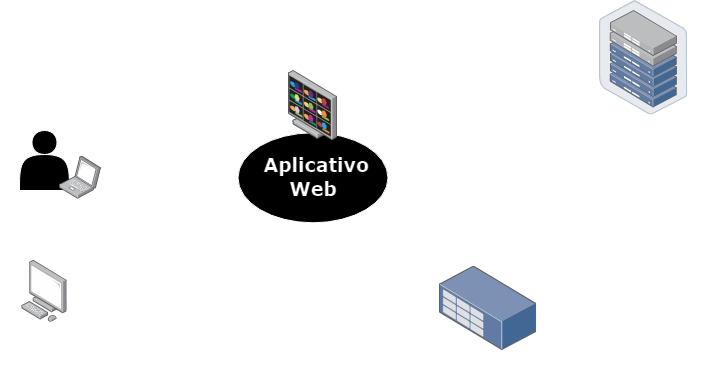

The diagram above was exported from draw.io. Its source (the exported page's mxGraphModel, read from the mxfile embedded in the PNG):
<mxGraphModel dx="1050" dy="557" grid="1" gridSize="10" guides="1" tooltips="1" connect="1" arrows="1" fold="1" page="1" pageScale="1" pageWidth="827" pageHeight="1169" math="0" shadow="0">
  <root>
    <mxCell id="0" />
    <mxCell id="1" parent="0" />
    <mxCell id="jT8jEv-N9B7mtu_CJD_j-2" value="" style="shape=actor;whiteSpace=wrap;html=1;" parent="1" vertex="1">
      <mxGeometry x="20" y="220" width="50" height="60" as="geometry" />
    </mxCell>
    <mxCell id="jT8jEv-N9B7mtu_CJD_j-5" value="" style="endArrow=classic;html=1;rounded=0;" parent="1" edge="1">
      <mxGeometry width="50" height="50" relative="1" as="geometry">
        <mxPoint x="110" y="259.5" as="sourcePoint" />
        <mxPoint x="230" y="259.5" as="targetPoint" />
      </mxGeometry>
    </mxCell>
    <mxCell id="jT8jEv-N9B7mtu_CJD_j-6" value="" style="image;points=[];aspect=fixed;html=1;align=center;shadow=0;dashed=0;image=img/lib/allied_telesis/computer_and_terminals/Laptop.svg;" parent="1" vertex="1">
      <mxGeometry x="60" y="246" width="42" height="42.599999999999994" as="geometry" />
    </mxCell>
    <mxCell id="jT8jEv-N9B7mtu_CJD_j-8" value="&lt;b style=&quot;font-size: 19px;&quot;&gt;&lt;font style=&quot;font-size: 19px;&quot; face=&quot;Verdana&quot;&gt;&amp;nbsp;Aplicativo Web&lt;/font&gt;&lt;/b&gt;" style="ellipse;whiteSpace=wrap;html=1;align=center;verticalAlign=middle;" parent="1" vertex="1">
      <mxGeometry x="238.5" y="222.3" width="150" height="90" as="geometry" />
    </mxCell>
    <mxCell id="jT8jEv-N9B7mtu_CJD_j-9" value="Usuário" style="text;strokeColor=none;fillColor=none;html=1;fontSize=24;fontStyle=1;verticalAlign=middle;align=center;" parent="1" vertex="1">
      <mxGeometry x="12.5" y="290" width="65" height="20" as="geometry" />
    </mxCell>
    <mxCell id="jT8jEv-N9B7mtu_CJD_j-10" value="" style="endArrow=classic;html=1;rounded=0;" parent="1" edge="1">
      <mxGeometry width="50" height="50" relative="1" as="geometry">
        <mxPoint x="340" y="320" as="sourcePoint" />
        <mxPoint x="430" y="400" as="targetPoint" />
        <Array as="points">
          <mxPoint x="340" y="390" />
        </Array>
      </mxGeometry>
    </mxCell>
    <mxCell id="jT8jEv-N9B7mtu_CJD_j-11" value="Banco de dados&lt;br&gt;" style="text;strokeColor=none;fillColor=none;html=1;fontSize=24;fontStyle=1;verticalAlign=middle;align=center;" parent="1" vertex="1">
      <mxGeometry x="417.2" y="420" width="120" height="50" as="geometry" />
    </mxCell>
    <mxCell id="jT8jEv-N9B7mtu_CJD_j-13" value="" style="image;points=[];aspect=fixed;html=1;align=center;shadow=0;dashed=0;image=img/lib/allied_telesis/storage/Datacenter_Server_Rack_Storage_Unit_Small.svg;" parent="1" vertex="1">
      <mxGeometry x="440" y="355.61" width="97.2" height="84.39" as="geometry" />
    </mxCell>
    <mxCell id="IBK9o149XOSolgOIlR_W-1" value="" style="image;points=[];aspect=fixed;html=1;align=center;shadow=0;dashed=0;image=img/lib/allied_telesis/computer_and_terminals/Personal_Computer.svg;" vertex="1" parent="1">
      <mxGeometry x="22.19999999999999" y="350" width="45.6" height="61.800000000000004" as="geometry" />
    </mxCell>
    <mxCell id="IBK9o149XOSolgOIlR_W-3" value="Admin" style="text;strokeColor=none;fillColor=none;html=1;fontSize=24;fontStyle=1;verticalAlign=middle;align=center;" vertex="1" parent="1">
      <mxGeometry x="20" y="420" width="65" height="20" as="geometry" />
    </mxCell>
    <mxCell id="IBK9o149XOSolgOIlR_W-4" value="" style="endArrow=classic;html=1;rounded=0;" edge="1" parent="1">
      <mxGeometry width="50" height="50" relative="1" as="geometry">
        <mxPoint x="77.5" y="390" as="sourcePoint" />
        <mxPoint x="240" y="300" as="targetPoint" />
      </mxGeometry>
    </mxCell>
    <mxCell id="IBK9o149XOSolgOIlR_W-5" value="" style="image;points=[];aspect=fixed;html=1;align=center;shadow=0;dashed=0;image=img/lib/allied_telesis/security/DVS_Surveillance_Monitor.svg;" vertex="1" parent="1">
      <mxGeometry x="289" y="160" width="49" height="70" as="geometry" />
    </mxCell>
    <mxCell id="IBK9o149XOSolgOIlR_W-6" value="" style="endArrow=classic;html=1;rounded=0;" edge="1" parent="1">
      <mxGeometry width="50" height="50" relative="1" as="geometry">
        <mxPoint x="391.44999999999993" y="246" as="sourcePoint" />
        <mxPoint x="562.95" y="196" as="targetPoint" />
      </mxGeometry>
    </mxCell>
    <mxCell id="IBK9o149XOSolgOIlR_W-8" value="" style="image;points=[];aspect=fixed;html=1;align=center;shadow=0;dashed=0;image=img/lib/allied_telesis/storage/Datacenter_Server_Half_Rack_ToR.svg;" vertex="1" parent="1">
      <mxGeometry x="600" y="90" width="88.2" height="114.6" as="geometry" />
    </mxCell>
    <mxCell id="IBK9o149XOSolgOIlR_W-9" value="Web Server" style="text;strokeColor=none;fillColor=none;html=1;fontSize=24;fontStyle=1;verticalAlign=middle;align=center;" vertex="1" parent="1">
      <mxGeometry x="584.1" y="190" width="120" height="50" as="geometry" />
    </mxCell>
  </root>
</mxGraphModel>